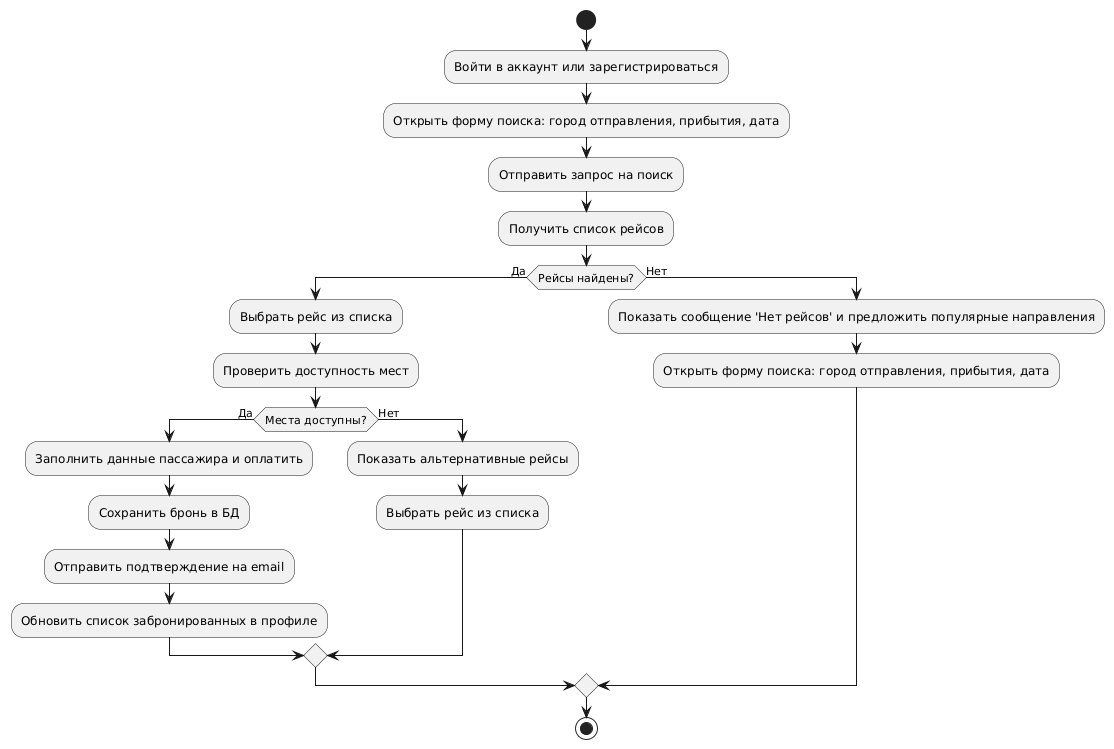

The diagram above was rendered by PlantUML. Its source (embedded in the PNG):
@startuml
start
:Войти в аккаунт или зарегистрироваться;
:Открыть форму поиска: город отправления, прибытия, дата;
:Отправить запрос на поиск;
:Получить список рейсов;
if (Рейсы найдены?) then (Да)
  :Выбрать рейс из списка;
  :Проверить доступность мест;
  if (Места доступны?) then (Да)
    :Заполнить данные пассажира и оплатить;
    :Сохранить бронь в БД;
    :Отправить подтверждение на email;
    :Обновить список забронированных в профиле;
  else (Нет)
    :Показать альтернативные рейсы;
    :Выбрать рейс из списка;
  endif
else (Нет)
  :Показать сообщение 'Нет рейсов' и предложить популярные направления;
  :Открыть форму поиска: город отправления, прибытия, дата;
endif
stop
@enduml